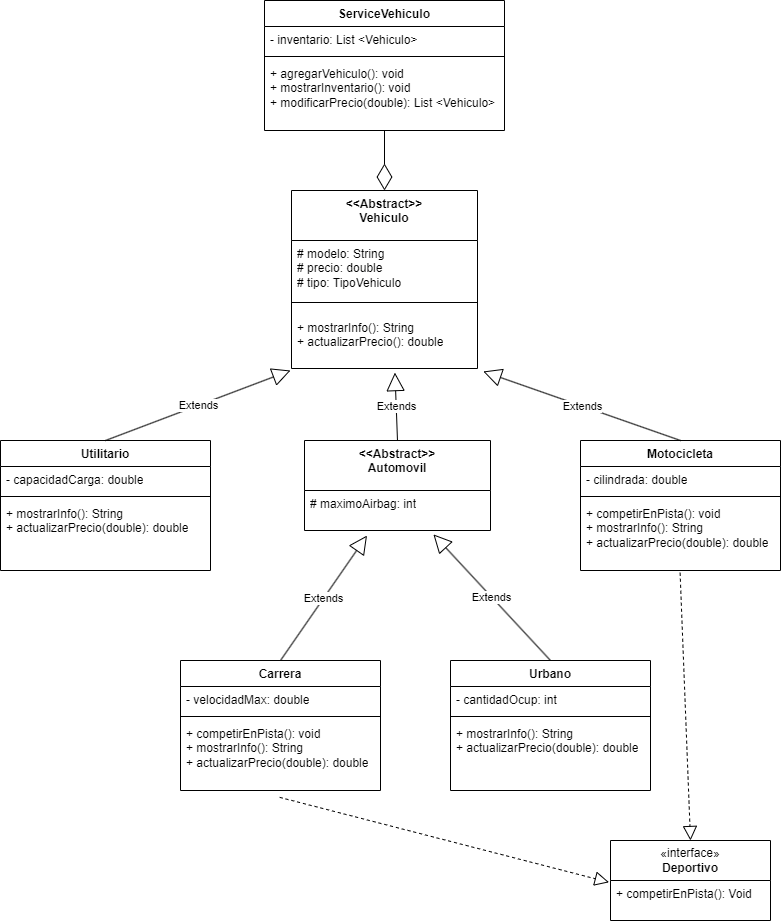

The diagram above was exported from draw.io. Its source (the exported page's mxGraphModel, read from the mxfile embedded in the PNG):
<mxGraphModel dx="1735" dy="1949" grid="1" gridSize="10" guides="1" tooltips="1" connect="1" arrows="1" fold="1" page="1" pageScale="1" pageWidth="827" pageHeight="1169" math="0" shadow="0">
  <root>
    <mxCell id="0" />
    <mxCell id="1" parent="0" />
    <mxCell id="y5vXElkAQ2uAgiDjMxOz-1" value="ServiceVehiculo" style="swimlane;fontStyle=1;align=center;verticalAlign=top;childLayout=stackLayout;horizontal=1;startSize=26;horizontalStack=0;resizeParent=1;resizeParentMax=0;resizeLast=0;collapsible=1;marginBottom=0;whiteSpace=wrap;html=1;" vertex="1" parent="1">
      <mxGeometry x="294" y="-1150" width="240" height="130" as="geometry">
        <mxRectangle x="294" y="-1150" width="130" height="30" as="alternateBounds" />
      </mxGeometry>
    </mxCell>
    <mxCell id="y5vXElkAQ2uAgiDjMxOz-2" value="- inventario: List &amp;lt;Vehiculo&amp;gt;" style="text;strokeColor=none;fillColor=none;align=left;verticalAlign=top;spacingLeft=4;spacingRight=4;overflow=hidden;rotatable=0;points=[[0,0.5],[1,0.5]];portConstraint=eastwest;whiteSpace=wrap;html=1;" vertex="1" parent="y5vXElkAQ2uAgiDjMxOz-1">
      <mxGeometry y="26" width="240" height="26" as="geometry" />
    </mxCell>
    <mxCell id="y5vXElkAQ2uAgiDjMxOz-3" value="" style="line;strokeWidth=1;fillColor=none;align=left;verticalAlign=middle;spacingTop=-1;spacingLeft=3;spacingRight=3;rotatable=0;labelPosition=right;points=[];portConstraint=eastwest;strokeColor=inherit;" vertex="1" parent="y5vXElkAQ2uAgiDjMxOz-1">
      <mxGeometry y="52" width="240" height="8" as="geometry" />
    </mxCell>
    <mxCell id="y5vXElkAQ2uAgiDjMxOz-4" value="+ agregarVehiculo(): void&lt;div&gt;+ mostrarInventario(): void&lt;/div&gt;&lt;div&gt;+ modificarPrecio(double): List &amp;lt;Vehiculo&amp;gt;&lt;/div&gt;" style="text;strokeColor=none;fillColor=none;align=left;verticalAlign=top;spacingLeft=4;spacingRight=4;overflow=hidden;rotatable=0;points=[[0,0.5],[1,0.5]];portConstraint=eastwest;whiteSpace=wrap;html=1;" vertex="1" parent="y5vXElkAQ2uAgiDjMxOz-1">
      <mxGeometry y="60" width="240" height="70" as="geometry" />
    </mxCell>
    <mxCell id="y5vXElkAQ2uAgiDjMxOz-5" value="&lt;div&gt;&lt;span style=&quot;background-color: initial;&quot;&gt;&amp;lt;&amp;lt;Abstract&amp;gt;&amp;gt;&lt;/span&gt;&lt;/div&gt;&lt;div&gt;&lt;span style=&quot;background-color: initial;&quot;&gt;Vehiculo&lt;/span&gt;&lt;br&gt;&lt;/div&gt;" style="swimlane;fontStyle=1;align=center;verticalAlign=top;childLayout=stackLayout;horizontal=1;startSize=50;horizontalStack=0;resizeParent=1;resizeParentMax=0;resizeLast=0;collapsible=1;marginBottom=0;whiteSpace=wrap;html=1;" vertex="1" parent="1">
      <mxGeometry x="321" y="-960" width="186" height="178" as="geometry" />
    </mxCell>
    <mxCell id="y5vXElkAQ2uAgiDjMxOz-6" value="# modelo: String&lt;div&gt;# precio: double&lt;/div&gt;&lt;div&gt;# tipo: TipoVehiculo&lt;/div&gt;" style="text;strokeColor=none;fillColor=none;align=left;verticalAlign=top;spacingLeft=4;spacingRight=4;overflow=hidden;rotatable=0;points=[[0,0.5],[1,0.5]];portConstraint=eastwest;whiteSpace=wrap;html=1;" vertex="1" parent="y5vXElkAQ2uAgiDjMxOz-5">
      <mxGeometry y="50" width="186" height="50" as="geometry" />
    </mxCell>
    <mxCell id="y5vXElkAQ2uAgiDjMxOz-7" value="" style="line;strokeWidth=1;fillColor=none;align=left;verticalAlign=middle;spacingTop=-1;spacingLeft=3;spacingRight=3;rotatable=0;labelPosition=right;points=[];portConstraint=eastwest;strokeColor=inherit;" vertex="1" parent="y5vXElkAQ2uAgiDjMxOz-5">
      <mxGeometry y="100" width="186" height="24" as="geometry" />
    </mxCell>
    <mxCell id="y5vXElkAQ2uAgiDjMxOz-8" value="+ mostrarInfo(): String&lt;div&gt;+ actualizarPrecio(): double&lt;/div&gt;" style="text;strokeColor=none;fillColor=none;align=left;verticalAlign=top;spacingLeft=4;spacingRight=4;overflow=hidden;rotatable=0;points=[[0,0.5],[1,0.5]];portConstraint=eastwest;whiteSpace=wrap;html=1;" vertex="1" parent="y5vXElkAQ2uAgiDjMxOz-5">
      <mxGeometry y="124" width="186" height="54" as="geometry" />
    </mxCell>
    <mxCell id="y5vXElkAQ2uAgiDjMxOz-9" value="Utilitario" style="swimlane;fontStyle=1;align=center;verticalAlign=top;childLayout=stackLayout;horizontal=1;startSize=26;horizontalStack=0;resizeParent=1;resizeParentMax=0;resizeLast=0;collapsible=1;marginBottom=0;whiteSpace=wrap;html=1;" vertex="1" parent="1">
      <mxGeometry x="30" y="-710" width="210" height="130" as="geometry" />
    </mxCell>
    <mxCell id="y5vXElkAQ2uAgiDjMxOz-10" value="- capacidadCarga: double" style="text;strokeColor=none;fillColor=none;align=left;verticalAlign=top;spacingLeft=4;spacingRight=4;overflow=hidden;rotatable=0;points=[[0,0.5],[1,0.5]];portConstraint=eastwest;whiteSpace=wrap;html=1;" vertex="1" parent="y5vXElkAQ2uAgiDjMxOz-9">
      <mxGeometry y="26" width="210" height="26" as="geometry" />
    </mxCell>
    <mxCell id="y5vXElkAQ2uAgiDjMxOz-11" value="" style="line;strokeWidth=1;fillColor=none;align=left;verticalAlign=middle;spacingTop=-1;spacingLeft=3;spacingRight=3;rotatable=0;labelPosition=right;points=[];portConstraint=eastwest;strokeColor=inherit;" vertex="1" parent="y5vXElkAQ2uAgiDjMxOz-9">
      <mxGeometry y="52" width="210" height="8" as="geometry" />
    </mxCell>
    <mxCell id="y5vXElkAQ2uAgiDjMxOz-12" value="&lt;span style=&quot;background-color: initial;&quot;&gt;+ mostrarInfo(): String&lt;/span&gt;&lt;div&gt;+ actualizarPrecio(double): double&lt;br&gt;&lt;div&gt;&lt;br&gt;&lt;/div&gt;&lt;/div&gt;" style="text;strokeColor=none;fillColor=none;align=left;verticalAlign=top;spacingLeft=4;spacingRight=4;overflow=hidden;rotatable=0;points=[[0,0.5],[1,0.5]];portConstraint=eastwest;whiteSpace=wrap;html=1;" vertex="1" parent="y5vXElkAQ2uAgiDjMxOz-9">
      <mxGeometry y="60" width="210" height="70" as="geometry" />
    </mxCell>
    <mxCell id="y5vXElkAQ2uAgiDjMxOz-13" value="&amp;lt;&amp;lt;Abstract&amp;gt;&amp;gt;&lt;div&gt;Automovil&lt;/div&gt;" style="swimlane;fontStyle=1;align=center;verticalAlign=top;childLayout=stackLayout;horizontal=1;startSize=50;horizontalStack=0;resizeParent=1;resizeParentMax=0;resizeLast=0;collapsible=1;marginBottom=0;whiteSpace=wrap;html=1;" vertex="1" parent="1">
      <mxGeometry x="334" y="-710" width="186" height="90" as="geometry" />
    </mxCell>
    <mxCell id="y5vXElkAQ2uAgiDjMxOz-14" value="# maximoAirbag: int" style="text;strokeColor=none;fillColor=none;align=left;verticalAlign=top;spacingLeft=4;spacingRight=4;overflow=hidden;rotatable=0;points=[[0,0.5],[1,0.5]];portConstraint=eastwest;whiteSpace=wrap;html=1;" vertex="1" parent="y5vXElkAQ2uAgiDjMxOz-13">
      <mxGeometry y="50" width="186" height="40" as="geometry" />
    </mxCell>
    <mxCell id="y5vXElkAQ2uAgiDjMxOz-17" value="Motocicleta" style="swimlane;fontStyle=1;align=center;verticalAlign=top;childLayout=stackLayout;horizontal=1;startSize=26;horizontalStack=0;resizeParent=1;resizeParentMax=0;resizeLast=0;collapsible=1;marginBottom=0;whiteSpace=wrap;html=1;" vertex="1" parent="1">
      <mxGeometry x="610" y="-710" width="200" height="130" as="geometry" />
    </mxCell>
    <mxCell id="y5vXElkAQ2uAgiDjMxOz-18" value="- cilindrada: double" style="text;strokeColor=none;fillColor=none;align=left;verticalAlign=top;spacingLeft=4;spacingRight=4;overflow=hidden;rotatable=0;points=[[0,0.5],[1,0.5]];portConstraint=eastwest;whiteSpace=wrap;html=1;" vertex="1" parent="y5vXElkAQ2uAgiDjMxOz-17">
      <mxGeometry y="26" width="200" height="26" as="geometry" />
    </mxCell>
    <mxCell id="y5vXElkAQ2uAgiDjMxOz-19" value="" style="line;strokeWidth=1;fillColor=none;align=left;verticalAlign=middle;spacingTop=-1;spacingLeft=3;spacingRight=3;rotatable=0;labelPosition=right;points=[];portConstraint=eastwest;strokeColor=inherit;" vertex="1" parent="y5vXElkAQ2uAgiDjMxOz-17">
      <mxGeometry y="52" width="200" height="8" as="geometry" />
    </mxCell>
    <mxCell id="y5vXElkAQ2uAgiDjMxOz-20" value="+ competirEnPista(): void&lt;div&gt;+ mostrarInfo(): String&lt;/div&gt;&lt;div&gt;+ actualizarPrecio(double): double&lt;br&gt;&lt;div&gt;&lt;br&gt;&lt;/div&gt;&lt;/div&gt;" style="text;strokeColor=none;fillColor=none;align=left;verticalAlign=top;spacingLeft=4;spacingRight=4;overflow=hidden;rotatable=0;points=[[0,0.5],[1,0.5]];portConstraint=eastwest;whiteSpace=wrap;html=1;" vertex="1" parent="y5vXElkAQ2uAgiDjMxOz-17">
      <mxGeometry y="60" width="200" height="70" as="geometry" />
    </mxCell>
    <mxCell id="y5vXElkAQ2uAgiDjMxOz-21" value="Carrera" style="swimlane;fontStyle=1;align=center;verticalAlign=top;childLayout=stackLayout;horizontal=1;startSize=26;horizontalStack=0;resizeParent=1;resizeParentMax=0;resizeLast=0;collapsible=1;marginBottom=0;whiteSpace=wrap;html=1;" vertex="1" parent="1">
      <mxGeometry x="210" y="-490" width="200" height="130" as="geometry" />
    </mxCell>
    <mxCell id="y5vXElkAQ2uAgiDjMxOz-22" value="- velocidadMax: double" style="text;strokeColor=none;fillColor=none;align=left;verticalAlign=top;spacingLeft=4;spacingRight=4;overflow=hidden;rotatable=0;points=[[0,0.5],[1,0.5]];portConstraint=eastwest;whiteSpace=wrap;html=1;" vertex="1" parent="y5vXElkAQ2uAgiDjMxOz-21">
      <mxGeometry y="26" width="200" height="26" as="geometry" />
    </mxCell>
    <mxCell id="y5vXElkAQ2uAgiDjMxOz-23" value="" style="line;strokeWidth=1;fillColor=none;align=left;verticalAlign=middle;spacingTop=-1;spacingLeft=3;spacingRight=3;rotatable=0;labelPosition=right;points=[];portConstraint=eastwest;strokeColor=inherit;" vertex="1" parent="y5vXElkAQ2uAgiDjMxOz-21">
      <mxGeometry y="52" width="200" height="8" as="geometry" />
    </mxCell>
    <mxCell id="y5vXElkAQ2uAgiDjMxOz-24" value="+ competirEnPista(): void&lt;div&gt;+ mostrarInfo(): String&lt;/div&gt;&lt;div&gt;+ actualizarPrecio(double): double&lt;br&gt;&lt;div&gt;&lt;br&gt;&lt;/div&gt;&lt;/div&gt;" style="text;strokeColor=none;fillColor=none;align=left;verticalAlign=top;spacingLeft=4;spacingRight=4;overflow=hidden;rotatable=0;points=[[0,0.5],[1,0.5]];portConstraint=eastwest;whiteSpace=wrap;html=1;" vertex="1" parent="y5vXElkAQ2uAgiDjMxOz-21">
      <mxGeometry y="60" width="200" height="70" as="geometry" />
    </mxCell>
    <mxCell id="y5vXElkAQ2uAgiDjMxOz-29" value="Urbano" style="swimlane;fontStyle=1;align=center;verticalAlign=top;childLayout=stackLayout;horizontal=1;startSize=26;horizontalStack=0;resizeParent=1;resizeParentMax=0;resizeLast=0;collapsible=1;marginBottom=0;whiteSpace=wrap;html=1;" vertex="1" parent="1">
      <mxGeometry x="480" y="-490" width="200" height="130" as="geometry" />
    </mxCell>
    <mxCell id="y5vXElkAQ2uAgiDjMxOz-30" value="- cantidadOcup: int" style="text;strokeColor=none;fillColor=none;align=left;verticalAlign=top;spacingLeft=4;spacingRight=4;overflow=hidden;rotatable=0;points=[[0,0.5],[1,0.5]];portConstraint=eastwest;whiteSpace=wrap;html=1;" vertex="1" parent="y5vXElkAQ2uAgiDjMxOz-29">
      <mxGeometry y="26" width="200" height="26" as="geometry" />
    </mxCell>
    <mxCell id="y5vXElkAQ2uAgiDjMxOz-31" value="" style="line;strokeWidth=1;fillColor=none;align=left;verticalAlign=middle;spacingTop=-1;spacingLeft=3;spacingRight=3;rotatable=0;labelPosition=right;points=[];portConstraint=eastwest;strokeColor=inherit;" vertex="1" parent="y5vXElkAQ2uAgiDjMxOz-29">
      <mxGeometry y="52" width="200" height="8" as="geometry" />
    </mxCell>
    <mxCell id="y5vXElkAQ2uAgiDjMxOz-32" value="&lt;div&gt;&lt;div&gt;+ mostrarInfo(): String&lt;/div&gt;&lt;div&gt;+ actualizarPrecio(double): double&lt;/div&gt;&lt;/div&gt;" style="text;strokeColor=none;fillColor=none;align=left;verticalAlign=top;spacingLeft=4;spacingRight=4;overflow=hidden;rotatable=0;points=[[0,0.5],[1,0.5]];portConstraint=eastwest;whiteSpace=wrap;html=1;" vertex="1" parent="y5vXElkAQ2uAgiDjMxOz-29">
      <mxGeometry y="60" width="200" height="70" as="geometry" />
    </mxCell>
    <mxCell id="y5vXElkAQ2uAgiDjMxOz-34" value="«interface»&lt;br&gt;&lt;b&gt;Deportivo&lt;/b&gt;" style="swimlane;fontStyle=0;childLayout=stackLayout;horizontal=1;startSize=40;fillColor=none;horizontalStack=0;resizeParent=1;resizeParentMax=0;resizeLast=0;collapsible=1;marginBottom=0;whiteSpace=wrap;html=1;" vertex="1" parent="1">
      <mxGeometry x="640" y="-310" width="160" height="80" as="geometry" />
    </mxCell>
    <mxCell id="y5vXElkAQ2uAgiDjMxOz-35" value="+ competirEnPista(): Void" style="text;strokeColor=none;fillColor=none;align=left;verticalAlign=top;spacingLeft=4;spacingRight=4;overflow=hidden;rotatable=0;points=[[0,0.5],[1,0.5]];portConstraint=eastwest;whiteSpace=wrap;html=1;" vertex="1" parent="y5vXElkAQ2uAgiDjMxOz-34">
      <mxGeometry y="40" width="160" height="40" as="geometry" />
    </mxCell>
    <mxCell id="y5vXElkAQ2uAgiDjMxOz-48" value="" style="endArrow=diamondThin;endFill=0;endSize=24;html=1;rounded=0;entryX=0.5;entryY=0;entryDx=0;entryDy=0;" edge="1" parent="1" source="y5vXElkAQ2uAgiDjMxOz-4" target="y5vXElkAQ2uAgiDjMxOz-5">
      <mxGeometry width="160" relative="1" as="geometry">
        <mxPoint x="190" y="-930" as="sourcePoint" />
        <mxPoint x="350" y="-930" as="targetPoint" />
      </mxGeometry>
    </mxCell>
    <mxCell id="y5vXElkAQ2uAgiDjMxOz-49" value="Extends" style="endArrow=block;endSize=16;endFill=0;html=1;rounded=0;entryX=0.556;entryY=1.076;entryDx=0;entryDy=0;entryPerimeter=0;exitX=0.5;exitY=0;exitDx=0;exitDy=0;" edge="1" parent="1" source="y5vXElkAQ2uAgiDjMxOz-13" target="y5vXElkAQ2uAgiDjMxOz-8">
      <mxGeometry width="160" relative="1" as="geometry">
        <mxPoint x="190" y="-790" as="sourcePoint" />
        <mxPoint x="350" y="-790" as="targetPoint" />
      </mxGeometry>
    </mxCell>
    <mxCell id="y5vXElkAQ2uAgiDjMxOz-50" value="Extends" style="endArrow=block;endSize=16;endFill=0;html=1;rounded=0;exitX=0.5;exitY=0;exitDx=0;exitDy=0;" edge="1" parent="1" source="y5vXElkAQ2uAgiDjMxOz-9">
      <mxGeometry width="160" relative="1" as="geometry">
        <mxPoint x="190" y="-790" as="sourcePoint" />
        <mxPoint x="320" y="-780" as="targetPoint" />
      </mxGeometry>
    </mxCell>
    <mxCell id="y5vXElkAQ2uAgiDjMxOz-51" value="Extends" style="endArrow=block;endSize=16;endFill=0;html=1;rounded=0;exitX=0.5;exitY=0;exitDx=0;exitDy=0;entryX=1.031;entryY=1.055;entryDx=0;entryDy=0;entryPerimeter=0;" edge="1" parent="1" source="y5vXElkAQ2uAgiDjMxOz-17" target="y5vXElkAQ2uAgiDjMxOz-8">
      <mxGeometry width="160" relative="1" as="geometry">
        <mxPoint x="190" y="-790" as="sourcePoint" />
        <mxPoint x="350" y="-790" as="targetPoint" />
      </mxGeometry>
    </mxCell>
    <mxCell id="y5vXElkAQ2uAgiDjMxOz-52" value="Extends" style="endArrow=block;endSize=16;endFill=0;html=1;rounded=0;exitX=0.5;exitY=0;exitDx=0;exitDy=0;entryX=0.336;entryY=1.126;entryDx=0;entryDy=0;entryPerimeter=0;" edge="1" parent="1" source="y5vXElkAQ2uAgiDjMxOz-21" target="y5vXElkAQ2uAgiDjMxOz-14">
      <mxGeometry width="160" relative="1" as="geometry">
        <mxPoint x="190" y="-640" as="sourcePoint" />
        <mxPoint x="350" y="-640" as="targetPoint" />
      </mxGeometry>
    </mxCell>
    <mxCell id="y5vXElkAQ2uAgiDjMxOz-53" value="Extends" style="endArrow=block;endSize=16;endFill=0;html=1;rounded=0;exitX=0.5;exitY=0;exitDx=0;exitDy=0;entryX=0.693;entryY=1.097;entryDx=0;entryDy=0;entryPerimeter=0;" edge="1" parent="1" source="y5vXElkAQ2uAgiDjMxOz-29" target="y5vXElkAQ2uAgiDjMxOz-14">
      <mxGeometry width="160" relative="1" as="geometry">
        <mxPoint x="190" y="-640" as="sourcePoint" />
        <mxPoint x="350" y="-640" as="targetPoint" />
      </mxGeometry>
    </mxCell>
    <mxCell id="y5vXElkAQ2uAgiDjMxOz-54" value="" style="endArrow=block;dashed=1;endFill=0;endSize=12;html=1;rounded=0;exitX=0.498;exitY=1.032;exitDx=0;exitDy=0;exitPerimeter=0;entryX=0.5;entryY=0;entryDx=0;entryDy=0;" edge="1" parent="1" source="y5vXElkAQ2uAgiDjMxOz-20" target="y5vXElkAQ2uAgiDjMxOz-34">
      <mxGeometry width="160" relative="1" as="geometry">
        <mxPoint x="190" y="-500" as="sourcePoint" />
        <mxPoint x="350" y="-500" as="targetPoint" />
      </mxGeometry>
    </mxCell>
    <mxCell id="y5vXElkAQ2uAgiDjMxOz-55" value="" style="endArrow=block;dashed=1;endFill=0;endSize=12;html=1;rounded=0;exitX=0.496;exitY=1.098;exitDx=0;exitDy=0;exitPerimeter=0;entryX=-0.009;entryY=0.045;entryDx=0;entryDy=0;entryPerimeter=0;" edge="1" parent="1" source="y5vXElkAQ2uAgiDjMxOz-24" target="y5vXElkAQ2uAgiDjMxOz-35">
      <mxGeometry width="160" relative="1" as="geometry">
        <mxPoint x="190" y="-500" as="sourcePoint" />
        <mxPoint x="350" y="-500" as="targetPoint" />
      </mxGeometry>
    </mxCell>
  </root>
</mxGraphModel>